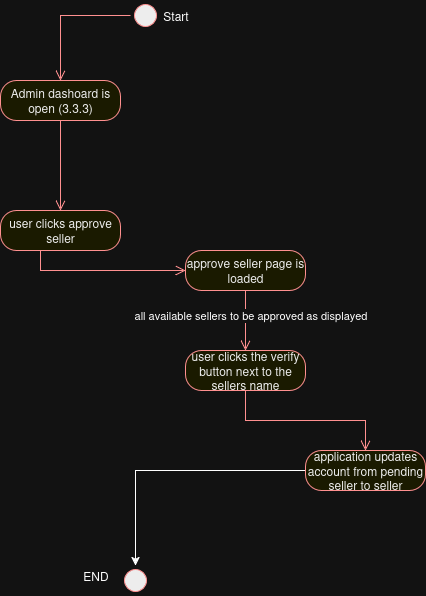

The diagram above was exported from draw.io. Its source (the exported page's mxGraphModel, read from the mxfile embedded in the PNG):
<mxGraphModel dx="1373" dy="1845" grid="1" gridSize="10" guides="1" tooltips="1" connect="1" arrows="1" fold="1" page="1" pageScale="1" pageWidth="850" pageHeight="1100" math="0" shadow="0">
  <root>
    <mxCell id="0" />
    <mxCell id="1" parent="0" />
    <mxCell id="3mkOdYfhTouygvoOrYy2-1" value="" style="ellipse;html=1;shape=startState;fillColor=#000000;strokeColor=#ff0000;" parent="1" vertex="1">
      <mxGeometry x="250" y="-120" width="30" height="30" as="geometry" />
    </mxCell>
    <mxCell id="3mkOdYfhTouygvoOrYy2-2" value="" style="edgeStyle=orthogonalEdgeStyle;html=1;verticalAlign=bottom;endArrow=open;endSize=8;strokeColor=#ff0000;rounded=0;entryX=0.5;entryY=0;entryDx=0;entryDy=0;" parent="1" source="w0MGEKOCGJLn8TZ3a0oa-8" target="3mkOdYfhTouygvoOrYy2-4" edge="1">
      <mxGeometry relative="1" as="geometry">
        <mxPoint x="475" y="160" as="targetPoint" />
      </mxGeometry>
    </mxCell>
    <mxCell id="3mkOdYfhTouygvoOrYy2-3" value="Start" style="text;html=1;align=center;verticalAlign=middle;resizable=0;points=[];autosize=1;strokeColor=none;fillColor=none;" parent="1" vertex="1">
      <mxGeometry x="270" y="-120" width="50" height="30" as="geometry" />
    </mxCell>
    <mxCell id="3mkOdYfhTouygvoOrYy2-4" value="user clicks approve seller" style="rounded=1;whiteSpace=wrap;html=1;arcSize=40;fontColor=#000000;fillColor=#ffffc0;strokeColor=#ff0000;" parent="1" vertex="1">
      <mxGeometry x="120" y="90" width="120" height="40" as="geometry" />
    </mxCell>
    <mxCell id="w0MGEKOCGJLn8TZ3a0oa-7" value="" style="edgeStyle=orthogonalEdgeStyle;html=1;verticalAlign=bottom;endArrow=open;endSize=8;strokeColor=#ff0000;rounded=0;entryX=0;entryY=0.5;entryDx=0;entryDy=0;" parent="1" source="3mkOdYfhTouygvoOrYy2-4" target="w0MGEKOCGJLn8TZ3a0oa-6" edge="1">
      <mxGeometry relative="1" as="geometry">
        <mxPoint x="475" y="290" as="targetPoint" />
        <mxPoint x="270" y="200" as="sourcePoint" />
        <Array as="points">
          <mxPoint x="160" y="150" />
        </Array>
      </mxGeometry>
    </mxCell>
    <mxCell id="w0MGEKOCGJLn8TZ3a0oa-6" value="approve seller page is loaded" style="rounded=1;whiteSpace=wrap;html=1;arcSize=40;fontColor=#000000;fillColor=#ffffc0;strokeColor=#ff0000;" parent="1" vertex="1">
      <mxGeometry x="305" y="130" width="120" height="40" as="geometry" />
    </mxCell>
    <mxCell id="w0MGEKOCGJLn8TZ3a0oa-9" value="" style="edgeStyle=orthogonalEdgeStyle;html=1;verticalAlign=bottom;endArrow=open;endSize=8;strokeColor=#ff0000;rounded=0;entryX=0.5;entryY=0;entryDx=0;entryDy=0;" parent="1" source="3mkOdYfhTouygvoOrYy2-1" target="w0MGEKOCGJLn8TZ3a0oa-8" edge="1">
      <mxGeometry relative="1" as="geometry">
        <mxPoint x="210" y="180" as="targetPoint" />
        <mxPoint x="460" y="85" as="sourcePoint" />
      </mxGeometry>
    </mxCell>
    <mxCell id="w0MGEKOCGJLn8TZ3a0oa-8" value="&lt;div&gt;Admin dashoard is open (3.3.3)&lt;/div&gt;" style="rounded=1;whiteSpace=wrap;html=1;arcSize=40;fontColor=#000000;fillColor=#ffffc0;strokeColor=#ff0000;" parent="1" vertex="1">
      <mxGeometry x="120" y="-40" width="120" height="40" as="geometry" />
    </mxCell>
    <mxCell id="w0MGEKOCGJLn8TZ3a0oa-11" value="" style="edgeStyle=orthogonalEdgeStyle;html=1;verticalAlign=bottom;endArrow=open;endSize=8;strokeColor=#ff0000;rounded=0;entryX=0.5;entryY=0;entryDx=0;entryDy=0;" parent="1" source="w0MGEKOCGJLn8TZ3a0oa-6" target="w0MGEKOCGJLn8TZ3a0oa-10" edge="1">
      <mxGeometry relative="1" as="geometry">
        <mxPoint x="475" y="290" as="targetPoint" />
        <mxPoint x="230" y="200" as="sourcePoint" />
      </mxGeometry>
    </mxCell>
    <mxCell id="ifLrTZDMMWdCWHHOhQ---1" value="all available sellers to be approved as displayed" style="edgeLabel;html=1;align=center;verticalAlign=middle;resizable=0;points=[];" parent="w0MGEKOCGJLn8TZ3a0oa-11" vertex="1" connectable="0">
      <mxGeometry x="-0.2" y="4" relative="1" as="geometry">
        <mxPoint as="offset" />
      </mxGeometry>
    </mxCell>
    <mxCell id="w0MGEKOCGJLn8TZ3a0oa-10" value="user clicks the verify button next to the sellers name" style="rounded=1;whiteSpace=wrap;html=1;arcSize=40;fontColor=#000000;fillColor=#ffffc0;strokeColor=#ff0000;" parent="1" vertex="1">
      <mxGeometry x="305" y="230" width="120" height="40" as="geometry" />
    </mxCell>
    <mxCell id="w0MGEKOCGJLn8TZ3a0oa-13" value="" style="edgeStyle=orthogonalEdgeStyle;rounded=0;orthogonalLoop=1;jettySize=auto;html=1;" parent="1" source="3mkOdYfhTouygvoOrYy2-27" target="kQsUtTdQv8wEbAvCUusE-4" edge="1">
      <mxGeometry relative="1" as="geometry">
        <mxPoint x="415" y="460" as="sourcePoint" />
        <mxPoint x="250" y="460" as="targetPoint" />
      </mxGeometry>
    </mxCell>
    <mxCell id="kQsUtTdQv8wEbAvCUusE-4" value="" style="ellipse;html=1;shape=startState;fillColor=#000000;strokeColor=#ff0000;" parent="1" vertex="1">
      <mxGeometry x="240" y="445" width="30" height="30" as="geometry" />
    </mxCell>
    <mxCell id="w0MGEKOCGJLn8TZ3a0oa-14" value="END" style="text;html=1;align=center;verticalAlign=middle;resizable=0;points=[];autosize=1;strokeColor=none;fillColor=none;" parent="1" vertex="1">
      <mxGeometry x="190" y="440" width="50" height="30" as="geometry" />
    </mxCell>
    <mxCell id="ifLrTZDMMWdCWHHOhQ---2" value="" style="edgeStyle=orthogonalEdgeStyle;html=1;verticalAlign=bottom;endArrow=open;endSize=8;strokeColor=#ff0000;rounded=0;entryX=0.5;entryY=0;entryDx=0;entryDy=0;" parent="1" source="w0MGEKOCGJLn8TZ3a0oa-10" target="3mkOdYfhTouygvoOrYy2-27" edge="1">
      <mxGeometry relative="1" as="geometry">
        <mxPoint x="475" y="290" as="targetPoint" />
        <mxPoint x="425" y="250" as="sourcePoint" />
      </mxGeometry>
    </mxCell>
    <mxCell id="3mkOdYfhTouygvoOrYy2-27" value="application updates account from pending seller to seller" style="rounded=1;whiteSpace=wrap;html=1;arcSize=40;fontColor=#000000;fillColor=#ffffc0;strokeColor=#ff0000;" parent="1" vertex="1">
      <mxGeometry x="425" y="330" width="120" height="40" as="geometry" />
    </mxCell>
  </root>
</mxGraphModel>